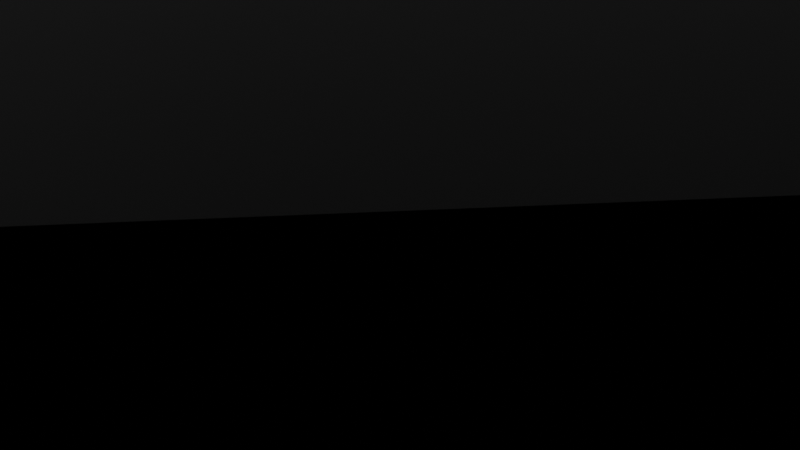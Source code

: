 # Source: course06.blend  (saved by Blender 2.91.10; exported with 4.5.12 LTS)
import bpy
from mathutils import Matrix  # noqa: F401  (used for matrix-valued properties, if any)

bpy.ops.wm.read_factory_settings(use_empty=True)
scene = bpy.context.scene
scene.name = 'Scene'

# ---- collections
col_collection = bpy.data.collections.new('Collection'); scene.collection.children.link(col_collection)

# ---- materials (node trees are filled in below, after node groups)
mat_material_006 = bpy.data.materials.new('Material.006')
mat_material_006.use_transparent_shadow = False
mat_material_005 = bpy.data.materials.new('Material.005')
mat_material_005.use_transparent_shadow = False
mat_material_004 = bpy.data.materials.new('Material.004')
mat_material_004.use_transparent_shadow = False

# ---- material node trees
mat_material_006.use_nodes = True; mat_material_006.node_tree.nodes.clear()
_N = mat_material_006.node_tree.nodes; _L = mat_material_006.node_tree.links
n0 = _N.new('ShaderNodeBsdfPrincipled'); n0.name = 'Principled BSDF'; n0.location = (10, 300)
n0.distribution = 'GGX'
n0.subsurface_method = 'BURLEY'
n0.inputs[0].default_value = (0.02038, 0.02038, 0.02038, 1.0)
n0.inputs[3].default_value = 1.45
n0.inputs[13].default_value = 0.2585
n0.inputs[27].default_value = (0.0, 0.0, 0.0, 1.0)
n0.inputs[28].default_value = 1.0
n1 = _N.new('ShaderNodeOutputMaterial'); n1.name = 'Material Output'; n1.location = (300, 300)
_L.new(n0.outputs[0], n1.inputs[0])
n1.is_active_output = True
mat_material_005.use_nodes = True; mat_material_005.node_tree.nodes.clear()
_N = mat_material_005.node_tree.nodes; _L = mat_material_005.node_tree.links
n0 = _N.new('ShaderNodeBsdfPrincipled'); n0.name = 'Principled BSDF'; n0.location = (10, 300)
n0.distribution = 'GGX'
n0.subsurface_method = 'BURLEY'
n0.inputs[3].default_value = 1.45
n0.inputs[13].default_value = 0.2246
n0.inputs[27].default_value = (0.0, 0.0, 0.0, 1.0)
n0.inputs[28].default_value = 1.0
n1 = _N.new('ShaderNodeOutputMaterial'); n1.name = 'Material Output'; n1.location = (300, 300)
_L.new(n0.outputs[0], n1.inputs[0])
n1.is_active_output = True
mat_material_004.use_nodes = True; mat_material_004.node_tree.nodes.clear()
_N = mat_material_004.node_tree.nodes; _L = mat_material_004.node_tree.links
n0 = _N.new('ShaderNodeBsdfPrincipled'); n0.name = 'Principled BSDF'; n0.location = (10, 300)
n0.distribution = 'GGX'
n0.subsurface_method = 'BURLEY'
n0.inputs[0].default_value = (0.06372, 0.06372, 0.06372, 1.0)
n0.inputs[3].default_value = 1.45
n0.inputs[13].default_value = 0.2198
n0.inputs[27].default_value = (0.0, 0.0, 0.0, 1.0)
n0.inputs[28].default_value = 1.0
n1 = _N.new('ShaderNodeOutputMaterial'); n1.name = 'Material Output'; n1.location = (300, 300)
_L.new(n0.outputs[0], n1.inputs[0])
n1.is_active_output = True

# ---- world
world_world = bpy.data.worlds.new('World'); scene.world = world_world
world_world.use_nodes = True; world_world.node_tree.nodes.clear()
_N = world_world.node_tree.nodes; _L = world_world.node_tree.links
n0 = _N.new('ShaderNodeOutputWorld'); n0.name = 'World Output'; n0.location = (300, 300)
n1 = _N.new('ShaderNodeBackground'); n1.name = 'Background'; n1.location = (10, 300)
n1.inputs[0].default_value = (0.05088, 0.05088, 0.05088, 1.0)
_L.new(n1.outputs[0], n0.inputs[0])
n0.is_active_output = True
world_world.color = (0.05088, 0.05088, 0.05088)
world_world.use_sun_shadow = False
world_world.sun_shadow_jitter_overblur = 0.0

# ---- cameras
cam_camera = bpy.data.cameras.new('Camera')
cam_camera.clip_end = 100.0
cam_camera.ortho_scale = 7.314

# ---- meshes
me_plane_001 = bpy.data.meshes.new('Plane.001')
me_plane_001.from_pydata([(-1.201, -1.0, 0.0), (-0.05941, -1.0, 0.0), (-1.201, 1.0, 0.0), (-0.05941, 1.0, 0.0), (0.0, -1.0, 0.0), (0.0, 1.0, 0.0), (-0.8069, -1.0, 0.0), (-0.8069, 1.0, 0.0), (-0.7521, -1.0, 0.0), (-0.7521, 1.0, 0.0), (-1.201, -1.0, 0.5828), (-1.201, 1.0, 0.5828), (-1.201, -1.0, 0.5828), (-1.201, 1.0, 0.5828), (-1.201, -1.0, 2.117), (-1.201, 1.0, 2.117), (-1.289, -1.0, 2.117), (-1.289, 1.0, 2.117), (-1.289, -1.0, -0.1217), (-1.289, 1.0, -0.1217), (0.0, -1.0, -0.1217), (0.0, 1.0, -0.1217), (-1.201, 0.9394, 0.0), (-1.201, 0.8788, 0.0), (-1.201, 0.8182, 0.0), (-1.201, 0.7576, 0.0), (-1.201, 0.697, 0.0), (-1.201, 0.6364, 0.0), (-1.201, 0.5758, 0.0), (-1.201, 0.5152, 0.0), (-1.201, 0.4545, 0.0), (-1.201, 0.3939, 0.0), (-1.201, 0.3333, 0.0), (-1.201, 0.2727, 0.0), (-1.201, 0.2121, 0.0), (-1.201, 0.1515, 0.0), (-1.201, 0.09091, 0.0), (-1.201, 0.0303, 0.0), (-1.201, -0.0303, 0.0), (-1.201, -0.09091, 0.0), (-1.201, -0.1515, 0.0), (-1.201, -0.2121, 0.0), (-1.201, -0.2727, 0.0), (-1.201, -0.3333, 0.0), (-1.201, -0.3939, 0.0), (-1.201, -0.4545, 0.0), (-1.201, -0.5152, 0.0), (-1.201, -0.5758, 0.0), (-1.201, -0.6364, 0.0), (-1.201, -0.697, 0.0), (-1.201, -0.7576, 0.0), (-1.201, -0.8182, 0.0), (-1.201, -0.8788, 0.0), (-1.201, -0.9394, 0.0), (-0.05941, -0.9394, 0.0), (-0.05941, -0.8788, 0.0), (-0.05941, -0.8182, 0.0), (-0.05941, -0.7576, 0.0), (-0.05941, -0.697, 0.0), (-0.05941, -0.6364, 0.0), (-0.05941, -0.5758, 0.0), (-0.05941, -0.5152, 0.0), (-0.05941, -0.4545, 0.0), (-0.05941, -0.3939, 0.0), (-0.05941, -0.3333, 0.0), (-0.05941, -0.2727, 0.0), (-0.05941, -0.2121, 0.0), (-0.05941, -0.1515, 0.0), (-0.05941, -0.09091, 0.0), (-0.05941, -0.0303, 0.0), (-0.05941, 0.0303, 0.0), (-0.05941, 0.09091, 0.0), (-0.05941, 0.1515, 0.0), (-0.05941, 0.2121, 0.0), (-0.05941, 0.2727, 0.0), (-0.05941, 0.3333, 0.0), (-0.05941, 0.3939, 0.0), (-0.05941, 0.4545, 0.0), (-0.05941, 0.5152, 0.0), (-0.05941, 0.5758, 0.0), (-0.05941, 0.6364, 0.0), (-0.05941, 0.697, 0.0), (-0.05941, 0.7576, 0.0), (-0.05941, 0.8182, 0.0), (-0.05941, 0.8788, 0.0), (-0.05941, 0.9394, 0.0), (0.0, -0.9394, 0.0), (0.0, -0.8788, 0.0), (0.0, -0.8182, 0.0), (0.0, -0.7576, 0.0), (0.0, -0.697, 0.0), (0.0, -0.6364, 0.0), (0.0, -0.5758, 0.0), (0.0, -0.5152, 0.0), (0.0, -0.4545, 0.0), (0.0, -0.3939, 0.0), (0.0, -0.3333, 0.0), (0.0, -0.2727, 0.0), (0.0, -0.2121, 0.0), (0.0, -0.1515, 0.0), (0.0, -0.09091, 0.0), (0.0, -0.0303, 0.0), (0.0, 0.0303, 0.0), (0.0, 0.09091, 0.0), (0.0, 0.1515, 0.0), (0.0, 0.2121, 0.0), (0.0, 0.2727, 0.0), (0.0, 0.3333, 0.0), (0.0, 0.3939, 0.0), (0.0, 0.4545, 0.0), (0.0, 0.5152, 0.0), (0.0, 0.5758, 0.0), (0.0, 0.6364, 0.0), (0.0, 0.697, 0.0), (0.0, 0.7576, 0.0), (0.0, 0.8182, 0.0), (0.0, 0.8788, 0.0), (0.0, 0.9394, 0.0), (-0.8069, -0.9394, 0.0), (-0.8069, -0.8788, 0.0), (-0.8069, -0.8182, 0.0), (-0.8069, -0.7576, 0.0), (-0.8069, -0.697, 0.0), (-0.8069, -0.6364, 0.0), (-0.8069, -0.5758, 0.0), (-0.8069, -0.5152, 0.0), (-0.8069, -0.4545, 0.0), (-0.8069, -0.3939, 0.0), (-0.8069, -0.3333, 0.0), (-0.8069, -0.2727, 0.0), (-0.8069, -0.2121, 0.0), (-0.8069, -0.1515, 0.0), (-0.8069, -0.09091, 0.0), (-0.8069, -0.0303, 0.0), (-0.8069, 0.0303, 0.0), (-0.8069, 0.09091, 0.0), (-0.8069, 0.1515, 0.0), (-0.8069, 0.2121, 0.0), (-0.8069, 0.2727, 0.0), (-0.8069, 0.3333, 0.0), (-0.8069, 0.3939, 0.0), (-0.8069, 0.4545, 0.0), (-0.8069, 0.5152, 0.0), (-0.8069, 0.5758, 0.0), (-0.8069, 0.6364, 0.0), (-0.8069, 0.697, 0.0), (-0.8069, 0.7576, 0.0), (-0.8069, 0.8182, 0.0), (-0.8069, 0.8788, 0.0), (-0.8069, 0.9394, 0.0), (-0.7521, -0.9394, 0.0), (-0.7521, -0.8788, 0.0), (-0.7521, -0.8182, 0.0), (-0.7521, -0.7576, 0.0), (-0.7521, -0.697, 0.0), (-0.7521, -0.6364, 0.0), (-0.7521, -0.5758, 0.0), (-0.7521, -0.5152, 0.0), (-0.7521, -0.4545, 0.0), (-0.7521, -0.3939, 0.0), (-0.7521, -0.3333, 0.0), (-0.7521, -0.2727, 0.0), (-0.7521, -0.2121, 0.0), (-0.7521, -0.1515, 0.0), (-0.7521, -0.09091, 0.0), (-0.7521, -0.0303, 0.0), (-0.7521, 0.0303, 0.0), (-0.7521, 0.09091, 0.0), (-0.7521, 0.1515, 0.0), (-0.7521, 0.2121, 0.0), (-0.7521, 0.2727, 0.0), (-0.7521, 0.3333, 0.0), (-0.7521, 0.3939, 0.0), (-0.7521, 0.4545, 0.0), (-0.7521, 0.5152, 0.0), (-0.7521, 0.5758, 0.0), (-0.7521, 0.6364, 0.0), (-0.7521, 0.697, 0.0), (-0.7521, 0.7576, 0.0), (-0.7521, 0.8182, 0.0), (-0.7521, 0.8788, 0.0), (-0.7521, 0.9394, 0.0), (-1.201, 0.9394, 0.5828), (-1.201, 0.8788, 0.5828), (-1.201, 0.8182, 0.5828), (-1.201, 0.7576, 0.5828), (-1.201, 0.697, 0.5828), (-1.201, 0.6364, 0.5828), (-1.201, 0.5758, 0.5828), (-1.201, 0.5152, 0.5828), (-1.201, 0.4545, 0.5828), (-1.201, 0.3939, 0.5828), (-1.201, 0.3333, 0.5828), (-1.201, 0.2727, 0.5828), (-1.201, 0.2121, 0.5828), (-1.201, 0.1515, 0.5828), (-1.201, 0.09091, 0.5828), (-1.201, 0.0303, 0.5828), (-1.201, -0.0303, 0.5828), (-1.201, -0.09091, 0.5828), (-1.201, -0.1515, 0.5828), (-1.201, -0.2121, 0.5828), (-1.201, -0.2727, 0.5828), (-1.201, -0.3333, 0.5828), (-1.201, -0.3939, 0.5828), (-1.201, -0.4545, 0.5828), (-1.201, -0.5152, 0.5828), (-1.201, -0.5758, 0.5828), (-1.201, -0.6364, 0.5828), (-1.201, -0.697, 0.5828), (-1.201, -0.7576, 0.5828), (-1.201, -0.8182, 0.5828), (-1.201, -0.8788, 0.5828), (-1.201, -0.9394, 0.5828), (-1.201, 0.9394, 0.5828), (-1.201, 0.8788, 0.5828), (-1.201, 0.8182, 0.5828), (-1.201, 0.7576, 0.5828), (-1.201, 0.697, 0.5828), (-1.201, 0.6364, 0.5828), (-1.201, 0.5758, 0.5828), (-1.201, 0.5152, 0.5828), (-1.201, 0.4545, 0.5828), (-1.201, 0.3939, 0.5828), (-1.201, 0.3333, 0.5828), (-1.201, 0.2727, 0.5828), (-1.201, 0.2121, 0.5828), (-1.201, 0.1515, 0.5828), (-1.201, 0.09091, 0.5828), (-1.201, 0.0303, 0.5828), (-1.201, -0.0303, 0.5828), (-1.201, -0.09091, 0.5828), (-1.201, -0.1515, 0.5828), (-1.201, -0.2121, 0.5828), (-1.201, -0.2727, 0.5828), (-1.201, -0.3333, 0.5828), (-1.201, -0.3939, 0.5828), (-1.201, -0.4545, 0.5828), (-1.201, -0.5152, 0.5828), (-1.201, -0.5758, 0.5828), (-1.201, -0.6364, 0.5828), (-1.201, -0.697, 0.5828), (-1.201, -0.7576, 0.5828), (-1.201, -0.8182, 0.5828), (-1.201, -0.8788, 0.5828), (-1.201, -0.9394, 0.5828), (-1.201, 0.9394, 2.117), (-1.201, 0.8788, 2.117), (-1.201, 0.8182, 2.117), (-1.201, 0.7576, 2.117), (-1.201, 0.697, 2.117), (-1.201, 0.6364, 2.117), (-1.201, 0.5758, 2.117), (-1.201, 0.5152, 2.117), (-1.201, 0.4545, 2.117), (-1.201, 0.3939, 2.117), (-1.201, 0.3333, 2.117), (-1.201, 0.2727, 2.117), (-1.201, 0.2121, 2.117), (-1.201, 0.1515, 2.117), (-1.201, 0.09091, 2.117), (-1.201, 0.0303, 2.117), (-1.201, -0.0303, 2.117), (-1.201, -0.09091, 2.117), (-1.201, -0.1515, 2.117), (-1.201, -0.2121, 2.117), (-1.201, -0.2727, 2.117), (-1.201, -0.3333, 2.117), (-1.201, -0.3939, 2.117), (-1.201, -0.4545, 2.117), (-1.201, -0.5152, 2.117), (-1.201, -0.5758, 2.117), (-1.201, -0.6364, 2.117), (-1.201, -0.697, 2.117), (-1.201, -0.7576, 2.117), (-1.201, -0.8182, 2.117), (-1.201, -0.8788, 2.117), (-1.201, -0.9394, 2.117), (-1.289, 0.9394, 2.117), (-1.289, 0.8788, 2.117), (-1.289, 0.8182, 2.117), (-1.289, 0.7576, 2.117), (-1.289, 0.697, 2.117), (-1.289, 0.6364, 2.117), (-1.289, 0.5758, 2.117), (-1.289, 0.5152, 2.117), (-1.289, 0.4545, 2.117), (-1.289, 0.3939, 2.117), (-1.289, 0.3333, 2.117), (-1.289, 0.2727, 2.117), (-1.289, 0.2121, 2.117), (-1.289, 0.1515, 2.117), (-1.289, 0.09091, 2.117), (-1.289, 0.0303, 2.117), (-1.289, -0.0303, 2.117), (-1.289, -0.09091, 2.117), (-1.289, -0.1515, 2.117), (-1.289, -0.2121, 2.117), (-1.289, -0.2727, 2.117), (-1.289, -0.3333, 2.117), (-1.289, -0.3939, 2.117), (-1.289, -0.4545, 2.117), (-1.289, -0.5152, 2.117), (-1.289, -0.5758, 2.117), (-1.289, -0.6364, 2.117), (-1.289, -0.697, 2.117), (-1.289, -0.7576, 2.117), (-1.289, -0.8182, 2.117), (-1.289, -0.8788, 2.117), (-1.289, -0.9394, 2.117), (-1.289, 0.9394, -0.1217), (-1.289, 0.8788, -0.1217), (-1.289, 0.8182, -0.1217), (-1.289, 0.7576, -0.1217), (-1.289, 0.697, -0.1217), (-1.289, 0.6364, -0.1217), (-1.289, 0.5758, -0.1217), (-1.289, 0.5152, -0.1217), (-1.289, 0.4545, -0.1217), (-1.289, 0.3939, -0.1217), (-1.289, 0.3333, -0.1217), (-1.289, 0.2727, -0.1217), (-1.289, 0.2121, -0.1217), (-1.289, 0.1515, -0.1217), (-1.289, 0.09091, -0.1217), (-1.289, 0.0303, -0.1217), (-1.289, -0.0303, -0.1217), (-1.289, -0.09091, -0.1217), (-1.289, -0.1515, -0.1217), (-1.289, -0.2121, -0.1217), (-1.289, -0.2727, -0.1217), (-1.289, -0.3333, -0.1217), (-1.289, -0.3939, -0.1217), (-1.289, -0.4545, -0.1217), (-1.289, -0.5152, -0.1217), (-1.289, -0.5758, -0.1217), (-1.289, -0.6364, -0.1217), (-1.289, -0.697, -0.1217), (-1.289, -0.7576, -0.1217), (-1.289, -0.8182, -0.1217), (-1.289, -0.8788, -0.1217), (-1.289, -0.9394, -0.1217), (0.0, 0.9394, -0.1217), (0.0, 0.8788, -0.1217), (0.0, 0.8182, -0.1217), (0.0, 0.7576, -0.1217), (0.0, 0.697, -0.1217), (0.0, 0.6364, -0.1217), (0.0, 0.5758, -0.1217), (0.0, 0.5152, -0.1217), (0.0, 0.4545, -0.1217), (0.0, 0.3939, -0.1217), (0.0, 0.3333, -0.1217), (0.0, 0.2727, -0.1217), (0.0, 0.2121, -0.1217), (0.0, 0.1515, -0.1217), (0.0, 0.09091, -0.1217), (0.0, 0.0303, -0.1217), (0.0, -0.0303, -0.1217), (0.0, -0.09091, -0.1217), (0.0, -0.1515, -0.1217), (0.0, -0.2121, -0.1217), (0.0, -0.2727, -0.1217), (0.0, -0.3333, -0.1217), (0.0, -0.3939, -0.1217), (0.0, -0.4545, -0.1217), (0.0, -0.5152, -0.1217), (0.0, -0.5758, -0.1217), (0.0, -0.6364, -0.1217), (0.0, -0.697, -0.1217), (0.0, -0.7576, -0.1217), (0.0, -0.8182, -0.1217), (0.0, -0.8788, -0.1217), (0.0, -0.9394, -0.1217)], [], [(181, 85, 3, 9), (85, 117, 5, 3), (22, 149, 7, 2), (149, 181, 9, 7), (22, 2, 11, 182), (214, 13, 15, 246), (246, 15, 17, 278), (278, 17, 19, 310), (310, 19, 21, 342), (18, 341, 373, 20), (341, 340, 372, 373), (340, 339, 371, 372), (339, 338, 370, 371), (338, 337, 369, 370), (337, 336, 368, 369), (336, 335, 367, 368), (335, 334, 366, 367), (334, 333, 365, 366), (333, 332, 364, 365), (332, 331, 363, 364), (331, 330, 362, 363), (330, 329, 361, 362), (329, 328, 360, 361), (328, 327, 359, 360), (327, 326, 358, 359), (326, 325, 357, 358), (325, 324, 356, 357), (324, 323, 355, 356), (323, 322, 354, 355), (322, 321, 353, 354), (321, 320, 352, 353), (320, 319, 351, 352), (319, 318, 350, 351), (318, 317, 349, 350), (317, 316, 348, 349), (316, 315, 347, 348), (315, 314, 346, 347), (314, 313, 345, 346), (313, 312, 344, 345), (312, 311, 343, 344), (311, 310, 342, 343), (16, 309, 341, 18), (309, 308, 340, 341), (308, 307, 339, 340), (307, 306, 338, 339), (306, 305, 337, 338), (305, 304, 336, 337), (304, 303, 335, 336), (303, 302, 334, 335), (302, 301, 333, 334), (301, 300, 332, 333), (300, 299, 331, 332), (299, 298, 330, 331), (298, 297, 329, 330), (297, 296, 328, 329), (296, 295, 327, 328), (295, 294, 326, 327), (294, 293, 325, 326), (293, 292, 324, 325), (292, 291, 323, 324), (291, 290, 322, 323), (290, 289, 321, 322), (289, 288, 320, 321), (288, 287, 319, 320), (287, 286, 318, 319), (286, 285, 317, 318), (285, 284, 316, 317), (284, 283, 315, 316), (283, 282, 314, 315), (282, 281, 313, 314), (281, 280, 312, 313), (280, 279, 311, 312), (279, 278, 310, 311), (14, 277, 309, 16), (277, 276, 308, 309), (276, 275, 307, 308), (275, 274, 306, 307), (274, 273, 305, 306), (273, 272, 304, 305), (272, 271, 303, 304), (271, 270, 302, 303), (270, 269, 301, 302), (269, 268, 300, 301), (268, 267, 299, 300), (267, 266, 298, 299), (266, 265, 297, 298), (265, 264, 296, 297), (264, 263, 295, 296), (263, 262, 294, 295), (262, 261, 293, 294), (261, 260, 292, 293), (260, 259, 291, 292), (259, 258, 290, 291), (258, 257, 289, 290), (257, 256, 288, 289), (256, 255, 287, 288), (255, 254, 286, 287), (254, 253, 285, 286), (253, 252, 284, 285), (252, 251, 283, 284), (251, 250, 282, 283), (250, 249, 281, 282), (249, 248, 280, 281), (248, 247, 279, 280), (247, 246, 278, 279), (12, 245, 277, 14), (245, 244, 276, 277), (244, 243, 275, 276), (243, 242, 274, 275), (242, 241, 273, 274), (241, 240, 272, 273), (240, 239, 271, 272), (239, 238, 270, 271), (238, 237, 269, 270), (237, 236, 268, 269), (236, 235, 267, 268), (235, 234, 266, 267), (234, 233, 265, 266), (233, 232, 264, 265), (232, 231, 263, 264), (231, 230, 262, 263), (230, 229, 261, 262), (229, 228, 260, 261), (228, 227, 259, 260), (227, 226, 258, 259), (226, 225, 257, 258), (225, 224, 256, 257), (224, 223, 255, 256), (223, 222, 254, 255), (222, 221, 253, 254), (221, 220, 252, 253), (220, 219, 251, 252), (219, 218, 250, 251), (218, 217, 249, 250), (217, 216, 248, 249), (216, 215, 247, 248), (215, 214, 246, 247), (0, 53, 213, 10), (53, 52, 212, 213), (52, 51, 211, 212), (51, 50, 210, 211), (50, 49, 209, 210), (49, 48, 208, 209), (48, 47, 207, 208), (47, 46, 206, 207), (46, 45, 205, 206), (45, 44, 204, 205), (44, 43, 203, 204), (43, 42, 202, 203), (42, 41, 201, 202), (41, 40, 200, 201), (40, 39, 199, 200), (39, 38, 198, 199), (38, 37, 197, 198), (37, 36, 196, 197), (36, 35, 195, 196), (35, 34, 194, 195), (34, 33, 193, 194), (33, 32, 192, 193), (32, 31, 191, 192), (31, 30, 190, 191), (30, 29, 189, 190), (29, 28, 188, 189), (28, 27, 187, 188), (27, 26, 186, 187), (26, 25, 185, 186), (25, 24, 184, 185), (24, 23, 183, 184), (23, 22, 182, 183), (6, 8, 150, 118), (118, 150, 151, 119), (119, 151, 152, 120), (120, 152, 153, 121), (121, 153, 154, 122), (122, 154, 155, 123), (123, 155, 156, 124), (124, 156, 157, 125), (125, 157, 158, 126), (126, 158, 159, 127), (127, 159, 160, 128), (128, 160, 161, 129), (129, 161, 162, 130), (130, 162, 163, 131), (131, 163, 164, 132), (132, 164, 165, 133), (133, 165, 166, 134), (134, 166, 167, 135), (135, 167, 168, 136), (136, 168, 169, 137), (137, 169, 170, 138), (138, 170, 171, 139), (139, 171, 172, 140), (140, 172, 173, 141), (141, 173, 174, 142), (142, 174, 175, 143), (143, 175, 176, 144), (144, 176, 177, 145), (145, 177, 178, 146), (146, 178, 179, 147), (147, 179, 180, 148), (148, 180, 181, 149), (0, 6, 118, 53), (53, 118, 119, 52), (52, 119, 120, 51), (51, 120, 121, 50), (50, 121, 122, 49), (49, 122, 123, 48), (48, 123, 124, 47), (47, 124, 125, 46), (46, 125, 126, 45), (45, 126, 127, 44), (44, 127, 128, 43), (43, 128, 129, 42), (42, 129, 130, 41), (41, 130, 131, 40), (40, 131, 132, 39), (39, 132, 133, 38), (38, 133, 134, 37), (37, 134, 135, 36), (36, 135, 136, 35), (35, 136, 137, 34), (34, 137, 138, 33), (33, 138, 139, 32), (32, 139, 140, 31), (31, 140, 141, 30), (30, 141, 142, 29), (29, 142, 143, 28), (28, 143, 144, 27), (27, 144, 145, 26), (26, 145, 146, 25), (25, 146, 147, 24), (24, 147, 148, 23), (23, 148, 149, 22), (1, 4, 86, 54), (54, 86, 87, 55), (55, 87, 88, 56), (56, 88, 89, 57), (57, 89, 90, 58), (58, 90, 91, 59), (59, 91, 92, 60), (60, 92, 93, 61), (61, 93, 94, 62), (62, 94, 95, 63), (63, 95, 96, 64), (64, 96, 97, 65), (65, 97, 98, 66), (66, 98, 99, 67), (67, 99, 100, 68), (68, 100, 101, 69), (69, 101, 102, 70), (70, 102, 103, 71), (71, 103, 104, 72), (72, 104, 105, 73), (73, 105, 106, 74), (74, 106, 107, 75), (75, 107, 108, 76), (76, 108, 109, 77), (77, 109, 110, 78), (78, 110, 111, 79), (79, 111, 112, 80), (80, 112, 113, 81), (81, 113, 114, 82), (82, 114, 115, 83), (83, 115, 116, 84), (84, 116, 117, 85), (8, 1, 54, 150), (150, 54, 55, 151), (151, 55, 56, 152), (152, 56, 57, 153), (153, 57, 58, 154), (154, 58, 59, 155), (155, 59, 60, 156), (156, 60, 61, 157), (157, 61, 62, 158), (158, 62, 63, 159), (159, 63, 64, 160), (160, 64, 65, 161), (161, 65, 66, 162), (162, 66, 67, 163), (163, 67, 68, 164), (164, 68, 69, 165), (165, 69, 70, 166), (166, 70, 71, 167), (167, 71, 72, 168), (168, 72, 73, 169), (169, 73, 74, 170), (170, 74, 75, 171), (171, 75, 76, 172), (172, 76, 77, 173), (173, 77, 78, 174), (174, 78, 79, 175), (175, 79, 80, 176), (176, 80, 81, 177), (177, 81, 82, 178), (178, 82, 83, 179), (179, 83, 84, 180), (180, 84, 85, 181)])
me_plane_001.polygons.foreach_set('material_index', [0, 1, 0, 1, 2, 2, 2, 2, 2, 2, 2, 2, 2, 2, 2, 2, 2, 2, 2, 2, 2, 2, 2, 2, 2, 2, 2, 2, 2, 2, 2, 2, 2, 2, 2, 2, 2, 2, 2, 2, 2, 2, 2, 2, 2, 2, 2, 2, 2, 2, 2, 2, 2, 2, 2, 2, 2, 2, 2, 2, 2, 2, 2, 2, 2, 2, 2, 2, 2, 2, 2, 2, 2, 2, 2, 2, 2, 2, 2, 2, 2, 2, 2, 2, 2, 2, 2, 2, 2, 2, 2, 2, 2, 2, 2, 2, 2, 2, 2, 2, 2, 2, 2, 2, 2, 2, 2, 2, 2, 2, 2, 2, 2, 2, 2, 2, 2, 2, 2, 2, 2, 2, 2, 2, 2, 2, 2, 2, 2, 2, 2, 2, 2, 2, 2, 2, 2, 2, 2, 2, 2, 2, 2, 2, 2, 2, 2, 2, 2, 2, 2, 2, 2, 2, 2, 2, 2, 2, 2, 2, 2, 2, 2, 2, 2, 2, 2, 2, 2, 1, 1, 1, 1, 1, 1, 1, 1, 1, 1, 1, 1, 1, 1, 1, 1, 1, 1, 1, 1, 1, 1, 1, 1, 1, 1, 1, 1, 1, 1, 1, 1, 0, 0, 0, 0, 0, 0, 0, 0, 0, 0, 0, 0, 0, 0, 0, 0, 0, 0, 0, 0, 0, 0, 0, 0, 0, 0, 0, 0, 0, 0, 0, 0, 1, 1, 1, 1, 1, 1, 1, 1, 1, 1, 0, 0, 0, 0, 0, 0, 0, 0, 0, 0, 0, 0, 0, 1, 1, 1, 1, 1, 1, 1, 1, 1, 0, 0, 0, 0, 0, 0, 0, 0, 0, 0, 0, 0, 0, 0, 0, 0, 0, 0, 0, 0, 0, 0, 0, 0, 0, 0, 0, 0, 0, 0, 0, 0])
_uv = me_plane_001.uv_layers.new(name='UVMap')
_uv.uv.foreach_set('vector', [0.1239, 0.9697, 0.4703, 0.9697, 0.4703, 1.0, 0.1239, 1.0, 0.4703, 0.9697, 0.5, 0.9697, 0.5, 1.0, 0.4703, 1.0, 0.0, 0.9697, 0.09653, 0.9697, 0.09653, 1.0, 0.0, 1.0, 0.09653, 0.9697, 0.1239, 0.9697, 0.1239, 1.0, 0.09653, 1.0, 0.0, 0.9697, 0.0, 1.0, 0.0, 1.0, 0.0, 0.9697, 0.0, 0.9697, 0.0, 1.0, 0.0, 1.0, 0.0, 0.9697, 0.0, 0.9697, 0.0, 1.0, 0.0, 1.0, 0.0, 0.9697, 0.0, 0.9697, 0.0, 1.0, 0.0, 1.0, 0.0, 0.9697, 0.0, 0.9697, 0.0, 1.0, 0.0, 1.0, 0.0, 0.9697, 0.0, 0.0, 0.0, 0.0303, 0.0, 0.0303, 0.0, 0.0, 0.0, 0.0303, 0.0, 0.06061, 0.0, 0.06061, 0.0, 0.0303, 0.0, 0.06061, 0.0, 0.09091, 0.0, 0.09091, 0.0, 0.06061, 0.0, 0.09091, 0.0, 0.1212, 0.0, 0.1212, 0.0, 0.09091, 0.0, 0.1212, 0.0, 0.1515, 0.0, 0.1515, 0.0, 0.1212, 0.0, 0.1515, 0.0, 0.1818, 0.0, 0.1818, 0.0, 0.1515, 0.0, 0.1818, 0.0, 0.2121, 0.0, 0.2121, 0.0, 0.1818, 0.0, 0.2121, 0.0, 0.2424, 0.0, 0.2424, 0.0, 0.2121, 0.0, 0.2424, 0.0, 0.2727, 0.0, 0.2727, 0.0, 0.2424, 0.0, 0.2727, 0.0, 0.303, 0.0, 0.303, 0.0, 0.2727, 0.0, 0.303, 0.0, 0.3333, 0.0, 0.3333, 0.0, 0.303, 0.0, 0.3333, 0.0, 0.3636, 0.0, 0.3636, 0.0, 0.3333, 0.0, 0.3636, 0.0, 0.3939, 0.0, 0.3939, 0.0, 0.3636, 0.0, 0.3939, 0.0, 0.4242, 0.0, 0.4242, 0.0, 0.3939, 0.0, 0.4242, 0.0, 0.4545, 0.0, 0.4545, 0.0, 0.4242, 0.0, 0.4545, 0.0, 0.4848, 0.0, 0.4848, 0.0, 0.4545, 0.0, 0.4848, 0.0, 0.5152, 0.0, 0.5152, 0.0, 0.4848, 0.0, 0.5152, 0.0, 0.5455, 0.0, 0.5455, 0.0, 0.5152, 0.0, 0.5455, 0.0, 0.5758, 0.0, 0.5758, 0.0, 0.5455, 0.0, 0.5758, 0.0, 0.6061, 0.0, 0.6061, 0.0, 0.5758, 0.0, 0.6061, 0.0, 0.6364, 0.0, 0.6364, 0.0, 0.6061, 0.0, 0.6364, 0.0, 0.6667, 0.0, 0.6667, 0.0, 0.6364, 0.0, 0.6667, 0.0, 0.697, 0.0, 0.697, 0.0, 0.6667, 0.0, 0.697, 0.0, 0.7273, 0.0, 0.7273, 0.0, 0.697, 0.0, 0.7273, 0.0, 0.7576, 0.0, 0.7576, 0.0, 0.7273, 0.0, 0.7576, 0.0, 0.7879, 0.0, 0.7879, 0.0, 0.7576, 0.0, 0.7879, 0.0, 0.8182, 0.0, 0.8182, 0.0, 0.7879, 0.0, 0.8182, 0.0, 0.8485, 0.0, 0.8485, 0.0, 0.8182, 0.0, 0.8485, 0.0, 0.8788, 0.0, 0.8788, 0.0, 0.8485, 0.0, 0.8788, 0.0, 0.9091, 0.0, 0.9091, 0.0, 0.8788, 0.0, 0.9091, 0.0, 0.9394, 0.0, 0.9394, 0.0, 0.9091, 0.0, 0.9394, 0.0, 0.9697, 0.0, 0.9697, 0.0, 0.9394, 0.0, 0.0, 0.0, 0.0303, 0.0, 0.0303, 0.0, 0.0, 0.0, 0.0303, 0.0, 0.06061, 0.0, 0.06061, 0.0, 0.0303, 0.0, 0.06061, 0.0, 0.09091, 0.0, 0.09091, 0.0, 0.06061, 0.0, 0.09091, 0.0, 0.1212, 0.0, 0.1212, 0.0, 0.09091, 0.0, 0.1212, 0.0, 0.1515, 0.0, 0.1515, 0.0, 0.1212, 0.0, 0.1515, 0.0, 0.1818, 0.0, 0.1818, 0.0, 0.1515, 0.0, 0.1818, 0.0, 0.2121, 0.0, 0.2121, 0.0, 0.1818, 0.0, 0.2121, 0.0, 0.2424, 0.0, 0.2424, 0.0, 0.2121, 0.0, 0.2424, 0.0, 0.2727, 0.0, 0.2727, 0.0, 0.2424, 0.0, 0.2727, 0.0, 0.303, 0.0, 0.303, 0.0, 0.2727, 0.0, 0.303, 0.0, 0.3333, 0.0, 0.3333, 0.0, 0.303, 0.0, 0.3333, 0.0, 0.3636, 0.0, 0.3636, 0.0, 0.3333, 0.0, 0.3636, 0.0, 0.3939, 0.0, 0.3939, 0.0, 0.3636, 0.0, 0.3939, 0.0, 0.4242, 0.0, 0.4242, 0.0, 0.3939, 0.0, 0.4242, 0.0, 0.4545, 0.0, 0.4545, 0.0, 0.4242, 0.0, 0.4545, 0.0, 0.4848, 0.0, 0.4848, 0.0, 0.4545, 0.0, 0.4848, 0.0, 0.5152, 0.0, 0.5152, 0.0, 0.4848, 0.0, 0.5152, 0.0, 0.5455, 0.0, 0.5455, 0.0, 0.5152, 0.0, 0.5455, 0.0, 0.5758, 0.0, 0.5758, 0.0, 0.5455, 0.0, 0.5758, 0.0, 0.6061, 0.0, 0.6061, 0.0, 0.5758, 0.0, 0.6061, 0.0, 0.6364, 0.0, 0.6364, 0.0, 0.6061, 0.0, 0.6364, 0.0, 0.6667, 0.0, 0.6667, 0.0, 0.6364, 0.0, 0.6667, 0.0, 0.697, 0.0, 0.697, 0.0, 0.6667, 0.0, 0.697, 0.0, 0.7273, 0.0, 0.7273, 0.0, 0.697, 0.0, 0.7273, 0.0, 0.7576, 0.0, 0.7576, 0.0, 0.7273, 0.0, 0.7576, 0.0, 0.7879, 0.0, 0.7879, 0.0, 0.7576, 0.0, 0.7879, 0.0, 0.8182, 0.0, 0.8182, 0.0, 0.7879, 0.0, 0.8182, 0.0, 0.8485, 0.0, 0.8485, 0.0, 0.8182, 0.0, 0.8485, 0.0, 0.8788, 0.0, 0.8788, 0.0, 0.8485, 0.0, 0.8788, 0.0, 0.9091, 0.0, 0.9091, 0.0, 0.8788, 0.0, 0.9091, 0.0, 0.9394, 0.0, 0.9394, 0.0, 0.9091, 0.0, 0.9394, 0.0, 0.9697, 0.0, 0.9697, 0.0, 0.9394, 0.0, 0.0, 0.0, 0.0303, 0.0, 0.0303, 0.0, 0.0, 0.0, 0.0303, 0.0, 0.06061, 0.0, 0.06061, 0.0, 0.0303, 0.0, 0.06061, 0.0, 0.09091, 0.0, 0.09091, 0.0, 0.06061, 0.0, 0.09091, 0.0, 0.1212, 0.0, 0.1212, 0.0, 0.09091, 0.0, 0.1212, 0.0, 0.1515, 0.0, 0.1515, 0.0, 0.1212, 0.0, 0.1515, 0.0, 0.1818, 0.0, 0.1818, 0.0, 0.1515, 0.0, 0.1818, 0.0, 0.2121, 0.0, 0.2121, 0.0, 0.1818, 0.0, 0.2121, 0.0, 0.2424, 0.0, 0.2424, 0.0, 0.2121, 0.0, 0.2424, 0.0, 0.2727, 0.0, 0.2727, 0.0, 0.2424, 0.0, 0.2727, 0.0, 0.303, 0.0, 0.303, 0.0, 0.2727, 0.0, 0.303, 0.0, 0.3333, 0.0, 0.3333, 0.0, 0.303, 0.0, 0.3333, 0.0, 0.3636, 0.0, 0.3636, 0.0, 0.3333, 0.0, 0.3636, 0.0, 0.3939, 0.0, 0.3939, 0.0, 0.3636, 0.0, 0.3939, 0.0, 0.4242, 0.0, 0.4242, 0.0, 0.3939, 0.0, 0.4242, 0.0, 0.4545, 0.0, 0.4545, 0.0, 0.4242, 0.0, 0.4545, 0.0, 0.4848, 0.0, 0.4848, 0.0, 0.4545, 0.0, 0.4848, 0.0, 0.5152, 0.0, 0.5152, 0.0, 0.4848, 0.0, 0.5152, 0.0, 0.5455, 0.0, 0.5455, 0.0, 0.5152, 0.0, 0.5455, 0.0, 0.5758, 0.0, 0.5758, 0.0, 0.5455, 0.0, 0.5758, 0.0, 0.6061, 0.0, 0.6061, 0.0, 0.5758, 0.0, 0.6061, 0.0, 0.6364, 0.0, 0.6364, 0.0, 0.6061, 0.0, 0.6364, 0.0, 0.6667, 0.0, 0.6667, 0.0, 0.6364, 0.0, 0.6667, 0.0, 0.697, 0.0, 0.697, 0.0, 0.6667, 0.0, 0.697, 0.0, 0.7273, 0.0, 0.7273, 0.0, 0.697, 0.0, 0.7273, 0.0, 0.7576, 0.0, 0.7576, 0.0, 0.7273, 0.0, 0.7576, 0.0, 0.7879, 0.0, 0.7879, 0.0, 0.7576, 0.0, 0.7879, 0.0, 0.8182, 0.0, 0.8182, 0.0, 0.7879, 0.0, 0.8182, 0.0, 0.8485, 0.0, 0.8485, 0.0, 0.8182, 0.0, 0.8485, 0.0, 0.8788, 0.0, 0.8788, 0.0, 0.8485, 0.0, 0.8788, 0.0, 0.9091, 0.0, 0.9091, 0.0, 0.8788, 0.0, 0.9091, 0.0, 0.9394, 0.0, 0.9394, 0.0, 0.9091, 0.0, 0.9394, 0.0, 0.9697, 0.0, 0.9697, 0.0, 0.9394, 0.0, 0.0, 0.0, 0.0303, 0.0, 0.0303, 0.0, 0.0, 0.0, 0.0303, 0.0, 0.06061, 0.0, 0.06061, 0.0, 0.0303, 0.0, 0.06061, 0.0, 0.09091, 0.0, 0.09091, 0.0, 0.06061, 0.0, 0.09091, 0.0, 0.1212, 0.0, 0.1212, 0.0, 0.09091, 0.0, 0.1212, 0.0, 0.1515, 0.0, 0.1515, 0.0, 0.1212, 0.0, 0.1515, 0.0, 0.1818, 0.0, 0.1818, 0.0, 0.1515, 0.0, 0.1818, 0.0, 0.2121, 0.0, 0.2121, 0.0, 0.1818, 0.0, 0.2121, 0.0, 0.2424, 0.0, 0.2424, 0.0, 0.2121, 0.0, 0.2424, 0.0, 0.2727, 0.0, 0.2727, 0.0, 0.2424, 0.0, 0.2727, 0.0, 0.303, 0.0, 0.303, 0.0, 0.2727, 0.0, 0.303, 0.0, 0.3333, 0.0, 0.3333, 0.0, 0.303, 0.0, 0.3333, 0.0, 0.3636, 0.0, 0.3636, 0.0, 0.3333, 0.0, 0.3636, 0.0, 0.3939, 0.0, 0.3939, 0.0, 0.3636, 0.0, 0.3939, 0.0, 0.4242, 0.0, 0.4242, 0.0, 0.3939, 0.0, 0.4242, 0.0, 0.4545, 0.0, 0.4545, 0.0, 0.4242, 0.0, 0.4545, 0.0, 0.4848, 0.0, 0.4848, 0.0, 0.4545, 0.0, 0.4848, 0.0, 0.5152, 0.0, 0.5152, 0.0, 0.4848, 0.0, 0.5152, 0.0, 0.5455, 0.0, 0.5455, 0.0, 0.5152, 0.0, 0.5455, 0.0, 0.5758, 0.0, 0.5758, 0.0, 0.5455, 0.0, 0.5758, 0.0, 0.6061, 0.0, 0.6061, 0.0, 0.5758, 0.0, 0.6061, 0.0, 0.6364, 0.0, 0.6364, 0.0, 0.6061, 0.0, 0.6364, 0.0, 0.6667, 0.0, 0.6667, 0.0, 0.6364, 0.0, 0.6667, 0.0, 0.697, 0.0, 0.697, 0.0, 0.6667, 0.0, 0.697, 0.0, 0.7273, 0.0, 0.7273, 0.0, 0.697, 0.0, 0.7273, 0.0, 0.7576, 0.0, 0.7576, 0.0, 0.7273, 0.0, 0.7576, 0.0, 0.7879, 0.0, 0.7879, 0.0, 0.7576, 0.0, 0.7879, 0.0, 0.8182, 0.0, 0.8182, 0.0, 0.7879, 0.0, 0.8182, 0.0, 0.8485, 0.0, 0.8485, 0.0, 0.8182, 0.0, 0.8485, 0.0, 0.8788, 0.0, 0.8788, 0.0, 0.8485, 0.0, 0.8788, 0.0, 0.9091, 0.0, 0.9091, 0.0, 0.8788, 0.0, 0.9091, 0.0, 0.9394, 0.0, 0.9394, 0.0, 0.9091, 0.0, 0.9394, 0.0, 0.9697, 0.0, 0.9697, 0.0, 0.9394, 0.0, 0.0, 0.0, 0.0303, 0.0, 0.0303, 0.0, 0.0, 0.0, 0.0303, 0.0, 0.06061, 0.0, 0.06061, 0.0, 0.0303, 0.0, 0.06061, 0.0, 0.09091, 0.0, 0.09091, 0.0, 0.06061, 0.0, 0.09091, 0.0, 0.1212, 0.0, 0.1212, 0.0, 0.09091, 0.0, 0.1212, 0.0, 0.1515, 0.0, 0.1515, 0.0, 0.1212, 0.0, 0.1515, 0.0, 0.1818, 0.0, 0.1818, 0.0, 0.1515, 0.0, 0.1818, 0.0, 0.2121, 0.0, 0.2121, 0.0, 0.1818, 0.0, 0.2121, 0.0, 0.2424, 0.0, 0.2424, 0.0, 0.2121, 0.0, 0.2424, 0.0, 0.2727, 0.0, 0.2727, 0.0, 0.2424, 0.0, 0.2727, 0.0, 0.303, 0.0, 0.303, 0.0, 0.2727, 0.0, 0.303, 0.0, 0.3333, 0.0, 0.3333, 0.0, 0.303, 0.0, 0.3333, 0.0, 0.3636, 0.0, 0.3636, 0.0, 0.3333, 0.0, 0.3636, 0.0, 0.3939, 0.0, 0.3939, 0.0, 0.3636, 0.0, 0.3939, 0.0, 0.4242, 0.0, 0.4242, 0.0, 0.3939, 0.0, 0.4242, 0.0, 0.4545, 0.0, 0.4545, 0.0, 0.4242, 0.0, 0.4545, 0.0, 0.4848, 0.0, 0.4848, 0.0, 0.4545, 0.0, 0.4848, 0.0, 0.5152, 0.0, 0.5152, 0.0, 0.4848, 0.0, 0.5152, 0.0, 0.5455, 0.0, 0.5455, 0.0, 0.5152, 0.0, 0.5455, 0.0, 0.5758, 0.0, 0.5758, 0.0, 0.5455, 0.0, 0.5758, 0.0, 0.6061, 0.0, 0.6061, 0.0, 0.5758, 0.0, 0.6061, 0.0, 0.6364, 0.0, 0.6364, 0.0, 0.6061, 0.0, 0.6364, 0.0, 0.6667, 0.0, 0.6667, 0.0, 0.6364, 0.0, 0.6667, 0.0, 0.697, 0.0, 0.697, 0.0, 0.6667, 0.0, 0.697, 0.0, 0.7273, 0.0, 0.7273, 0.0, 0.697, 0.0, 0.7273, 0.0, 0.7576, 0.0, 0.7576, 0.0, 0.7273, 0.0, 0.7576, 0.0, 0.7879, 0.0, 0.7879, 0.0, 0.7576, 0.0, 0.7879, 0.0, 0.8182, 0.0, 0.8182, 0.0, 0.7879, 0.0, 0.8182, 0.0, 0.8485, 0.0, 0.8485, 0.0, 0.8182, 0.0, 0.8485, 0.0, 0.8788, 0.0, 0.8788, 0.0, 0.8485, 0.0, 0.8788, 0.0, 0.9091, 0.0, 0.9091, 0.0, 0.8788, 0.0, 0.9091, 0.0, 0.9394, 0.0, 0.9394, 0.0, 0.9091, 0.0, 0.9394, 0.0, 0.9697, 0.0, 0.9697, 0.0, 0.9394, 0.09653, 0.0, 0.1239, 0.0, 0.1239, 0.0303, 0.09653, 0.0303, 0.09653, 0.0303, 0.1239, 0.0303, 0.1239, 0.06061, 0.09653, 0.06061, 0.09653, 0.06061, 0.1239, 0.06061, 0.1239, 0.09091, 0.09653, 0.09091, 0.09653, 0.09091, 0.1239, 0.09091, 0.1239, 0.1212, 0.09653, 0.1212, 0.09653, 0.1212, 0.1239, 0.1212, 0.1239, 0.1515, 0.09653, 0.1515, 0.09653, 0.1515, 0.1239, 0.1515, 0.1239, 0.1818, 0.09653, 0.1818, 0.09653, 0.1818, 0.1239, 0.1818, 0.1239, 0.2121, 0.09653, 0.2121, 0.09653, 0.2121, 0.1239, 0.2121, 0.1239, 0.2424, 0.09653, 0.2424, 0.09653, 0.2424, 0.1239, 0.2424, 0.1239, 0.2727, 0.09653, 0.2727, 0.09653, 0.2727, 0.1239, 0.2727, 0.1239, 0.303, 0.09653, 0.303, 0.09653, 0.303, 0.1239, 0.303, 0.1239, 0.3333, 0.09653, 0.3333, 0.09653, 0.3333, 0.1239, 0.3333, 0.1239, 0.3636, 0.09653, 0.3636, 0.09653, 0.3636, 0.1239, 0.3636, 0.1239, 0.3939, 0.09653, 0.3939, 0.09653, 0.3939, 0.1239, 0.3939, 0.1239, 0.4242, 0.09653, 0.4242, 0.09653, 0.4242, 0.1239, 0.4242, 0.1239, 0.4545, 0.09653, 0.4545, 0.09653, 0.4545, 0.1239, 0.4545, 0.1239, 0.4848, 0.09653, 0.4848, 0.09653, 0.4848, 0.1239, 0.4848, 0.1239, 0.5152, 0.09653, 0.5152, 0.09653, 0.5152, 0.1239, 0.5152, 0.1239, 0.5455, 0.09653, 0.5455, 0.09653, 0.5455, 0.1239, 0.5455, 0.1239, 0.5758, 0.09653, 0.5758, 0.09653, 0.5758, 0.1239, 0.5758, 0.1239, 0.6061, 0.09653, 0.6061, 0.09653, 0.6061, 0.1239, 0.6061, 0.1239, 0.6364, 0.09653, 0.6364, 0.09653, 0.6364, 0.1239, 0.6364, 0.1239, 0.6667, 0.09653, 0.6667, 0.09653, 0.6667, 0.1239, 0.6667, 0.1239, 0.697, 0.09653, 0.697, 0.09653, 0.697, 0.1239, 0.697, 0.1239, 0.7273, 0.09653, 0.7273, 0.09653, 0.7273, 0.1239, 0.7273, 0.1239, 0.7576, 0.09653, 0.7576, 0.09653, 0.7576, 0.1239, 0.7576, 0.1239, 0.7879, 0.09653, 0.7879, 0.09653, 0.7879, 0.1239, 0.7879, 0.1239, 0.8182, 0.09653, 0.8182, 0.09653, 0.8182, 0.1239, 0.8182, 0.1239, 0.8485, 0.09653, 0.8485, 0.09653, 0.8485, 0.1239, 0.8485, 0.1239, 0.8788, 0.09653, 0.8788, 0.09653, 0.8788, 0.1239, 0.8788, 0.1239, 0.9091, 0.09653, 0.9091, 0.09653, 0.9091, 0.1239, 0.9091, 0.1239, 0.9394, 0.09653, 0.9394, 0.09653, 0.9394, 0.1239, 0.9394, 0.1239, 0.9697, 0.09653, 0.9697, 0.0, 0.0, 0.09653, 0.0, 0.09653, 0.0303, 0.0, 0.0303, 0.0, 0.0303, 0.09653, 0.0303, 0.09653, 0.06061, 0.0, 0.06061, 0.0, 0.06061, 0.09653, 0.06061, 0.09653, 0.09091, 0.0, 0.09091, 0.0, 0.09091, 0.09653, 0.09091, 0.09653, 0.1212, 0.0, 0.1212, 0.0, 0.1212, 0.09653, 0.1212, 0.09653, 0.1515, 0.0, 0.1515, 0.0, 0.1515, 0.09653, 0.1515, 0.09653, 0.1818, 0.0, 0.1818, 0.0, 0.1818, 0.09653, 0.1818, 0.09653, 0.2121, 0.0, 0.2121, 0.0, 0.2121, 0.09653, 0.2121, 0.09653, 0.2424, 0.0, 0.2424, 0.0, 0.2424, 0.09653, 0.2424, 0.09653, 0.2727, 0.0, 0.2727, 0.0, 0.2727, 0.09653, 0.2727, 0.09653, 0.303, 0.0, 0.303, 0.0, 0.303, 0.09653, 0.303, 0.09653, 0.3333, 0.0, 0.3333, 0.0, 0.3333, 0.09653, 0.3333, 0.09653, 0.3636, 0.0, 0.3636, 0.0, 0.3636, 0.09653, 0.3636, 0.09653, 0.3939, 0.0, 0.3939, 0.0, 0.3939, 0.09653, 0.3939, 0.09653, 0.4242, 0.0, 0.4242, 0.0, 0.4242, 0.09653, 0.4242, 0.09653, 0.4545, 0.0, 0.4545, 0.0, 0.4545, 0.09653, 0.4545, 0.09653, 0.4848, 0.0, 0.4848, 0.0, 0.4848, 0.09653, 0.4848, 0.09653, 0.5152, 0.0, 0.5152, 0.0, 0.5152, 0.09653, 0.5152, 0.09653, 0.5455, 0.0, 0.5455, 0.0, 0.5455, 0.09653, 0.5455, 0.09653, 0.5758, 0.0, 0.5758, 0.0, 0.5758, 0.09653, 0.5758, 0.09653, 0.6061, 0.0, 0.6061, 0.0, 0.6061, 0.09653, 0.6061, 0.09653, 0.6364, 0.0, 0.6364, 0.0, 0.6364, 0.09653, 0.6364, 0.09653, 0.6667, 0.0, 0.6667, 0.0, 0.6667, 0.09653, 0.6667, 0.09653, 0.697, 0.0, 0.697, 0.0, 0.697, 0.09653, 0.697, 0.09653, 0.7273, 0.0, 0.7273, 0.0, 0.7273, 0.09653, 0.7273, 0.09653, 0.7576, 0.0, 0.7576, 0.0, 0.7576, 0.09653, 0.7576, 0.09653, 0.7879, 0.0, 0.7879, 0.0, 0.7879, 0.09653, 0.7879, 0.09653, 0.8182, 0.0, 0.8182, 0.0, 0.8182, 0.09653, 0.8182, 0.09653, 0.8485, 0.0, 0.8485, 0.0, 0.8485, 0.09653, 0.8485, 0.09653, 0.8788, 0.0, 0.8788, 0.0, 0.8788, 0.09653, 0.8788, 0.09653, 0.9091, 0.0, 0.9091, 0.0, 0.9091, 0.09653, 0.9091, 0.09653, 0.9394, 0.0, 0.9394, 0.0, 0.9394, 0.09653, 0.9394, 0.09653, 0.9697, 0.0, 0.9697, 0.4703, 0.0, 0.5, 0.0, 0.5, 0.0303, 0.4703, 0.0303, 0.4703, 0.0303, 0.5, 0.0303, 0.5, 0.06061, 0.4703, 0.06061, 0.4703, 0.06061, 0.5, 0.06061, 0.5, 0.09091, 0.4703, 0.09091, 0.4703, 0.09091, 0.5, 0.09091, 0.5, 0.1212, 0.4703, 0.1212, 0.4703, 0.1212, 0.5, 0.1212, 0.5, 0.1515, 0.4703, 0.1515, 0.4703, 0.1515, 0.5, 0.1515, 0.5, 0.1818, 0.4703, 0.1818, 0.4703, 0.1818, 0.5, 0.1818, 0.5, 0.2121, 0.4703, 0.2121, 0.4703, 0.2121, 0.5, 0.2121, 0.5, 0.2424, 0.4703, 0.2424, 0.4703, 0.2424, 0.5, 0.2424, 0.5, 0.2727, 0.4703, 0.2727, 0.4703, 0.2727, 0.5, 0.2727, 0.5, 0.303, 0.4703, 0.303, 0.4703, 0.303, 0.5, 0.303, 0.5, 0.3333, 0.4703, 0.3333, 0.4703, 0.3333, 0.5, 0.3333, 0.5, 0.3636, 0.4703, 0.3636, 0.4703, 0.3636, 0.5, 0.3636, 0.5, 0.3939, 0.4703, 0.3939, 0.4703, 0.3939, 0.5, 0.3939, 0.5, 0.4242, 0.4703, 0.4242, 0.4703, 0.4242, 0.5, 0.4242, 0.5, 0.4545, 0.4703, 0.4545, 0.4703, 0.4545, 0.5, 0.4545, 0.5, 0.4848, 0.4703, 0.4848, 0.4703, 0.4848, 0.5, 0.4848, 0.5, 0.5152, 0.4703, 0.5152, 0.4703, 0.5152, 0.5, 0.5152, 0.5, 0.5455, 0.4703, 0.5455, 0.4703, 0.5455, 0.5, 0.5455, 0.5, 0.5758, 0.4703, 0.5758, 0.4703, 0.5758, 0.5, 0.5758, 0.5, 0.6061, 0.4703, 0.6061, 0.4703, 0.6061, 0.5, 0.6061, 0.5, 0.6364, 0.4703, 0.6364, 0.4703, 0.6364, 0.5, 0.6364, 0.5, 0.6667, 0.4703, 0.6667, 0.4703, 0.6667, 0.5, 0.6667, 0.5, 0.697, 0.4703, 0.697, 0.4703, 0.697, 0.5, 0.697, 0.5, 0.7273, 0.4703, 0.7273, 0.4703, 0.7273, 0.5, 0.7273, 0.5, 0.7576, 0.4703, 0.7576, 0.4703, 0.7576, 0.5, 0.7576, 0.5, 0.7879, 0.4703, 0.7879, 0.4703, 0.7879, 0.5, 0.7879, 0.5, 0.8182, 0.4703, 0.8182, 0.4703, 0.8182, 0.5, 0.8182, 0.5, 0.8485, 0.4703, 0.8485, 0.4703, 0.8485, 0.5, 0.8485, 0.5, 0.8788, 0.4703, 0.8788, 0.4703, 0.8788, 0.5, 0.8788, 0.5, 0.9091, 0.4703, 0.9091, 0.4703, 0.9091, 0.5, 0.9091, 0.5, 0.9394, 0.4703, 0.9394, 0.4703, 0.9394, 0.5, 0.9394, 0.5, 0.9697, 0.4703, 0.9697, 0.1239, 0.0, 0.4703, 0.0, 0.4703, 0.0303, 0.1239, 0.0303, 0.1239, 0.0303, 0.4703, 0.0303, 0.4703, 0.06061, 0.1239, 0.06061, 0.1239, 0.06061, 0.4703, 0.06061, 0.4703, 0.09091, 0.1239, 0.09091, 0.1239, 0.09091, 0.4703, 0.09091, 0.4703, 0.1212, 0.1239, 0.1212, 0.1239, 0.1212, 0.4703, 0.1212, 0.4703, 0.1515, 0.1239, 0.1515, 0.1239, 0.1515, 0.4703, 0.1515, 0.4703, 0.1818, 0.1239, 0.1818, 0.1239, 0.1818, 0.4703, 0.1818, 0.4703, 0.2121, 0.1239, 0.2121, 0.1239, 0.2121, 0.4703, 0.2121, 0.4703, 0.2424, 0.1239, 0.2424, 0.1239, 0.2424, 0.4703, 0.2424, 0.4703, 0.2727, 0.1239, 0.2727, 0.1239, 0.2727, 0.4703, 0.2727, 0.4703, 0.303, 0.1239, 0.303, 0.1239, 0.303, 0.4703, 0.303, 0.4703, 0.3333, 0.1239, 0.3333, 0.1239, 0.3333, 0.4703, 0.3333, 0.4703, 0.3636, 0.1239, 0.3636, 0.1239, 0.3636, 0.4703, 0.3636, 0.4703, 0.3939, 0.1239, 0.3939, 0.1239, 0.3939, 0.4703, 0.3939, 0.4703, 0.4242, 0.1239, 0.4242, 0.1239, 0.4242, 0.4703, 0.4242, 0.4703, 0.4545, 0.1239, 0.4545, 0.1239, 0.4545, 0.4703, 0.4545, 0.4703, 0.4848, 0.1239, 0.4848, 0.1239, 0.4848, 0.4703, 0.4848, 0.4703, 0.5152, 0.1239, 0.5152, 0.1239, 0.5152, 0.4703, 0.5152, 0.4703, 0.5455, 0.1239, 0.5455, 0.1239, 0.5455, 0.4703, 0.5455, 0.4703, 0.5758, 0.1239, 0.5758, 0.1239, 0.5758, 0.4703, 0.5758, 0.4703, 0.6061, 0.1239, 0.6061, 0.1239, 0.6061, 0.4703, 0.6061, 0.4703, 0.6364, 0.1239, 0.6364, 0.1239, 0.6364, 0.4703, 0.6364, 0.4703, 0.6667, 0.1239, 0.6667, 0.1239, 0.6667, 0.4703, 0.6667, 0.4703, 0.697, 0.1239, 0.697, 0.1239, 0.697, 0.4703, 0.697, 0.4703, 0.7273, 0.1239, 0.7273, 0.1239, 0.7273, 0.4703, 0.7273, 0.4703, 0.7576, 0.1239, 0.7576, 0.1239, 0.7576, 0.4703, 0.7576, 0.4703, 0.7879, 0.1239, 0.7879, 0.1239, 0.7879, 0.4703, 0.7879, 0.4703, 0.8182, 0.1239, 0.8182, 0.1239, 0.8182, 0.4703, 0.8182, 0.4703, 0.8485, 0.1239, 0.8485, 0.1239, 0.8485, 0.4703, 0.8485, 0.4703, 0.8788, 0.1239, 0.8788, 0.1239, 0.8788, 0.4703, 0.8788, 0.4703, 0.9091, 0.1239, 0.9091, 0.1239, 0.9091, 0.4703, 0.9091, 0.4703, 0.9394, 0.1239, 0.9394, 0.1239, 0.9394, 0.4703, 0.9394, 0.4703, 0.9697, 0.1239, 0.9697])
me_plane_001.materials.append(mat_material_006)
me_plane_001.materials.append(mat_material_005)
me_plane_001.materials.append(mat_material_004)
me_plane_001.use_remesh_fix_poles = True
me_plane_001.use_remesh_preserve_attributes = False
me_plane_001.use_mirror_vertex_groups = False
me_plane_001.update()

# ---- curves / text
cu_nurbspath_002 = bpy.data.curves.new('NurbsPath.002', 'CURVE')
cu_nurbspath_002.dimensions = '3D'
_sp = cu_nurbspath_002.splines.new('NURBS'); _sp.points.add(193)
_sp.points.foreach_set('co', [-1.0, 0.0, 3.92, 1.0, 18.32, 0.6526, 5.712, 1.0, 29.0, 10.0, 7.106, 1.0, 42.72, 21.07, 8.897, 1.0, 52.72, 26.45, 10.69, 1.0, 61.44, 27.81, 12.88, 1.0, 67.5, 28.11, 14.67, 1.0, 73.94, 24.85, 15.87, 1.0, 80.23, 18.87, 17.46, 1.0, 94.94, 3.937, 19.65, 1.0, 98.8, -4.627, 20.64, 1.0, 97.44, -13.49, 21.64, 1.0, 93.27, -18.04, 22.24, 1.0, 83.19, -19.79, 22.24, 1.0, 77.13, -18.04, 22.24, 1.0, 67.2, -16.07, 22.73, 1.0, 57.27, -14.56, 23.31, 1.0, 51.21, -15.69, 23.48, 1.0, 42.72, -18.65, 24.11, 1.0, 36.12, -22.67, 25.09, 1.0, 25.97, -28.88, 26.18, 1.0, 22.18, -30.85, 26.7, 1.0, 16.8, -32.59, 26.7, 1.0, 5.96, -34.19, 27.1, 1.0, -6.47, -34.79, 27.91, 1.0, -14.28, -36.38, 28.37, 1.0, -18.37, -39.42, 28.66, 1.0, -21.55, -45.25, 29.06, 1.0, -21.7, -51.16, 29.23, 1.0, -20.26, -56.54, 29.52, 1.0, -16.78, -60.03, 29.75, 1.0, -11.24, -61.7, 30.1, 1.0, -5.863, -60.79, 30.39, 1.0, -1.771, -58.14, 30.73, 1.0, 3.307, -55.33, 31.08, 1.0, 11.11, -50.63, 31.54, 1.0, 18.16, -47.15, 31.88, 1.0, 27.94, -44.57, 32.46, 1.0, 32.87, -44.64, 32.86, 1.0, 39.16, -45.48, 33.21, 1.0, 46.66, -48.56, 33.21, 1.0, 55.6, -51.66, 33.91, 1.0, 62.04, -54.39, 34.31, 1.0, 69.17, -58.26, 34.71, 1.0, 72.43, -64.47, 34.91, 1.0, 72.58, -69.55, 35.21, 1.0, 70.23, -76.29, 35.61, 1.0, 65.91, -79.78, 36.11, 1.0, 58.48, -81.52, 36.71, 1.0, 48.1, -80.69, 38.71, 1.0, 41.73, -80.31, 39.71, 1.0, 33.55, -80.39, 40.71, 1.0, 24.0, -80.84, 42.41, 1.0, 6.945, -81.14, 46.41, 1.0, -30.57, -84.93, 52.41, 1.0, -36.33, -87.44, 52.91, 1.0, -40.42, -92.51, 53.31, 1.0, -41.33, -99.11, 53.71, 1.0, -39.44, -105.8, 54.11, 1.0, -33.6, -110.1, 54.51, 1.0, -26.18, -111.2, 54.91, 1.0, -16.17, -108.1, 55.61, 1.0, 2.852, -101.2, 59.61, 1.0, 11.19, -98.58, 60.01, 1.0, 17.56, -97.89, 60.41, 1.0, 23.85, -100.5, 60.81, 1.0, 27.41, -105.2, 61.21, 1.0, 28.01, -110.0, 61.61, 1.0, 26.73, -114.6, 62.01, 1.0, 23.47, -119.3, 62.41, 1.0, 16.27, -123.5, 63.11, 1.0, 7.021, -124.4, 64.11, 1.0, -3.741, -125.8, 66.11, 1.0, -11.24, -127.3, 67.11, 1.0, -21.48, -130.0, 69.11, 1.0, -29.89, -132.5, 71.11, 1.0, -40.5, -136.2, 73.11, 1.0, -52.25, -141.7, 75.41, 1.0, -61.11, -147.2, 76.41, 1.0, -65.36, -158.8, 77.71, 1.0, -60.43, -166.3, 78.71, 1.0, -53.91, -169.4, 79.91, 1.0, -44.52, -167.1, 80.91, 1.0, -39.89, -163.0, 81.91, 1.0, -33.75, -157.4, 83.91, 1.0, -27.16, -150.5, 86.91, 1.0, -21.17, -146.5, 87.91, 1.0, -14.88, -146.2, 88.91, 1.0, -9.274, -148.9, 89.91, 1.0, -6.318, -153.7, 90.91, 1.0, -5.863, -158.0, 91.91, 1.0, -7.076, -163.0, 92.91, 1.0, -10.26, -166.9, 93.91, 1.0, -16.02, -170.3, 94.91, 1.0, -22.99, -173.9, 95.91, 1.0, -31.48, -176.9, 97.91, 1.0, -47.17, -184.2, 100.9, 1.0, -60.13, -193.6, 103.3, 1.0, -69.3, -201.1, 104.3, 1.0, -78.17, -206.7, 106.3, 1.0, -86.12, -216.3, 108.3, 1.0, -87.56, -223.3, 109.3, 1.0, -84.46, -230.2, 111.3, 1.0, -75.21, -233.7, 112.3, 1.0, -63.69, -228.0, 113.3, 1.0, -56.19, -216.0, 116.3, 1.0, -50.2, -211.4, 117.3, 1.0, -44.06, -208.0, 118.3, 1.0, -37.24, -204.6, 119.3, 1.0, -23.07, -199.2, 121.3, 1.0, -10.71, -193.9, 124.3, 1.0, -2.297, -190.5, 126.3, 1.0, 6.665, -191.6, 128.3, 1.0, 10.77, -195.4, 129.3, 1.0, 12.93, -200.6, 130.3, 1.0, 10.93, -207.1, 131.3, 1.0, 6.339, -212.2, 132.3, 1.0, 0.6546, -214.5, 133.3, 1.0, -8.743, -216.2, 135.3, 1.0, -15.87, -217.6, 136.3, 1.0, -24.13, -219.6, 137.3, 1.0, -31.1, -222.4, 138.3, 1.0, -38.0, -227.4, 139.3, 1.0, -41.71, -233.3, 140.3, 1.0, -48.99, -246.8, 143.3, 1.0, -57.02, -263.4, 147.3, 1.0, -57.1, -270.7, 148.3, 1.0, -52.63, -275.8, 149.3, 1.0, -43.38, -275.0, 151.3, 1.0, -37.85, -269.9, 152.3, 1.0, -35.57, -263.9, 153.3, 1.0, -36.54, -255.6, 154.3, 1.0, -34.77, -245.7, 156.3, 1.0, -26.66, -237.4, 158.3, 1.0, -18.02, -236.3, 159.3, 1.0, -9.543, -236.4, 160.3, 1.0, 0.8689, -242.2, 162.3, 1.0, 8.264, -251.2, 164.3, 1.0, 7.702, -264.2, 166.3, 1.0, 2.088, -277.5, 168.3, 1.0, -8.506, -287.8, 169.3, 1.0, -21.41, -296.4, 170.1, 1.0, -38.66, -305.2, 170.5, 1.0, -58.98, -312.8, 170.4, 1.0, -81.11, -314.6, 169.1, 1.0, -103.8, -309.2, 166.9, 1.0, -121.9, -300.4, 164.3, 1.0, -123.6, -291.4, 162.3, 1.0, -115.1, -288.7, 160.2, 1.0, -77.85, -279.7, 153.8, 1.0, -76.22, -270.2, 153.8, 1.0, -80.44, -265.6, 153.8, 1.0, -86.84, -267.0, 152.3, 1.0, -138.3, -279.9, 145.9, 1.0, -142.3, -272.4, 144.5, 1.0, -139.0, -264.4, 144.0, 1.0, -76.64, -249.9, 136.5, 1.0, -71.74, -244.2, 136.5, 1.0, -73.0, -237.6, 136.5, 1.0, -82.99, -235.6, 134.5, 1.0, -172.5, -251.4, 115.9, 1.0, -182.1, -236.7, 112.9, 1.0, -170.4, -221.3, 109.2, 1.0, -94.35, -226.6, 105.8, 1.0, -87.4, -216.8, 103.9, 1.0, -92.97, -208.9, 102.0, 1.0, -180.1, -209.2, 98.14, 1.0, -187.8, -196.8, 96.23, 1.0, -176.8, -188.5, 94.31, 1.0, -87.42, -201.1, 90.47, 1.0, -78.03, -188.9, 88.55, 1.0, -89.65, -179.6, 86.64, 1.0, -190.4, -176.9, 82.8, 1.0, -198.4, -165.0, 80.88, 1.0, -187.6, -156.2, 78.96, 1.0, -82.62, -160.7, 75.13, 1.0, -68.49, -153.5, 73.21, 1.0, -76.48, -139.9, 71.29, 1.0, -191.8, -145.7, 67.46, 1.0, -204.0, -136.2, 65.54, 1.0, -191.2, -126.7, 63.62, 1.0, -72.8, -125.1, 59.78, 1.0, -61.18, -117.7, 57.87, 1.0, -72.33, -107.8, 55.95, 1.0, -168.4, -97.99, 52.11, 1.0, -187.7, -80.65, 48.28, 1.0, -165.4, -72.56, 44.44, 1.0, -40.76, -80.33, 39.94, 1.0, -27.83, -65.81, 36.66, 1.0, -37.34, -49.24, 33.38, 1.0, -156.6, -41.78, 22.0, 1.0, -172.9, -24.58, 18.77, 1.0, -151.6, -8.784, 12.0, 1.0, -25.88, -3.948, 6.0, 1.0])
_sp.order_u = 3
_sp.order_v = 0
_sp.use_cyclic_u = True
cu_nurbspath_002.use_path = True
cu_nurbspath_002.use_path_clamp = True
cu_nurbspath_002.fill_mode = 'FULL'
cu_nurbspath_002.twist_mode = 'Z_UP'
cu_nurbspath_002.twist_smooth = 17.26
cu_nurbspath_006 = bpy.data.curves.new('NurbsPath.006', 'CURVE')
cu_nurbspath_006.dimensions = '3D'
_sp = cu_nurbspath_006.splines.new('NURBS'); _sp.points.add(128)
_sp.points.foreach_set('co', [0.0, 0.0, 0.0, 1.0, 0.01562, 0.0, 0.0, 1.0, 0.03125, 0.0, 0.0, 1.0, 0.04688, 0.0, 0.0, 1.0, 0.0625, 0.0, 0.0, 1.0, 0.07812, 0.0, 0.0, 1.0, 0.09375, 0.0, 0.0, 1.0, 0.1094, 0.0, 0.0, 1.0, 0.125, 0.0, 0.0, 1.0, 0.1406, 0.0, 0.0, 1.0, 0.1562, 0.0, 0.0, 1.0, 0.1719, 0.0, 0.0, 1.0, 0.1875, 0.0, 0.0, 1.0, 0.2031, 0.0, 0.0, 1.0, 0.2188, 0.0, 0.0, 1.0, 0.2344, 0.0, 0.0, 1.0, 0.25, 0.0, 0.0, 1.0, 0.2656, 0.0, 0.0, 1.0, 0.2812, 0.0, 0.0, 1.0, 0.2969, 0.0, 0.0, 1.0, 0.3125, 0.0, 0.0, 1.0, 0.3281, 0.0, 0.0, 1.0, 0.3438, 0.0, 0.0, 1.0, 0.3594, 0.0, 0.0, 1.0, 0.375, 0.0, 0.0, 1.0, 0.3906, 0.0, 0.0, 1.0, 0.4062, 0.0, 0.0, 1.0, 0.4219, 0.0, 0.0, 1.0, 0.4375, 0.0, 0.0, 1.0, 0.4531, 0.0, 0.0, 1.0, 0.4688, 0.0, 0.0, 1.0, 0.4844, 0.0, 0.0, 1.0, 0.5, 0.0, 0.0, 1.0, 0.5156, 0.0, 0.0, 1.0, 0.5312, 0.0, 0.0, 1.0, 0.5469, 0.0, 0.0, 1.0, 0.5625, 0.0, 0.0, 1.0, 0.5781, 0.0, 0.0, 1.0, 0.5938, 0.0, 0.0, 1.0, 0.6094, 0.0, 0.0, 1.0, 0.625, 0.0, 0.0, 1.0, 0.6406, 0.0, 0.0, 1.0, 0.6562, 0.0, 0.0, 1.0, 0.6719, 0.0, 0.0, 1.0, 0.6875, 0.0, 0.0, 1.0, 0.7031, 0.0, 0.0, 1.0, 0.7188, 0.0, 0.0, 1.0, 0.7344, 0.0, 0.0, 1.0, 0.75, 0.0, 0.0, 1.0, 0.7656, 0.0, 0.0, 1.0, 0.7812, 0.0, 0.0, 1.0, 0.7969, 0.0, 0.0, 1.0, 0.8125, 0.0, 0.0, 1.0, 0.8281, 0.0, 0.0, 1.0, 0.8438, 0.0, 0.0, 1.0, 0.8594, 0.0, 0.0, 1.0, 0.875, 0.0, 0.0, 1.0, 0.8906, 0.0, 0.0, 1.0, 0.9062, 0.0, 0.0, 1.0, 0.9219, 0.0, 0.0, 1.0, 0.9375, 0.0, 0.0, 1.0, 0.9531, 0.0, 0.0, 1.0, 0.9688, 0.0, 0.0, 1.0, 0.9844, 0.0, 0.0, 1.0, 1.0, 0.0, 0.0, 1.0, 5.994, -2.183e-07, 0.9087, 1.0, 10.99, -4.366e-07, 1.817, 1.0, 15.98, -6.549e-07, 2.726, 1.0, 20.98, -8.732e-07, 3.635, 1.0, 25.97, -1.091e-06, 4.543, 1.0, 30.96, -1.31e-06, 5.452, 1.0, 35.96, -1.528e-06, 6.361, 1.0, 40.95, -1.746e-06, 7.269, 1.0, 45.95, -1.965e-06, 8.178, 1.0, 50.94, -2.183e-06, 9.087, 1.0, 55.93, -2.401e-06, 9.995, 1.0, 60.93, -2.62e-06, 10.9, 1.0, 65.92, -2.838e-06, 11.81, 1.0, 70.92, -3.056e-06, 12.72, 1.0, 75.91, -3.274e-06, 13.63, 1.0, 80.91, -3.493e-06, 14.54, 1.0, 85.9, -3.711e-06, 15.45, 1.0, 90.89, -3.929e-06, 16.36, 1.0, 95.89, -4.148e-06, 17.26, 1.0, 100.9, -4.366e-06, 18.17, 1.0, 105.9, -4.584e-06, 19.08, 1.0, 110.9, -4.803e-06, 19.99, 1.0, 115.9, -5.021e-06, 20.9, 1.0, 120.9, -5.239e-06, 21.81, 1.0, 125.9, -5.457e-06, 22.72, 1.0, 130.8, -5.676e-06, 23.63, 1.0, 135.8, -5.894e-06, 24.53, 1.0, 140.8, -6.112e-06, 25.44, 1.0, 145.8, -6.331e-06, 26.35, 1.0, 150.8, -6.549e-06, 27.26, 1.0, 155.8, -6.767e-06, 28.17, 1.0, 160.8, -6.986e-06, 29.08, 1.0, 165.8, -7.204e-06, 29.99, 1.0, 170.8, -7.422e-06, 30.9, 1.0, 175.8, -7.64e-06, 31.8, 1.0, 180.8, -7.859e-06, 32.71, 1.0, 185.8, -8.077e-06, 33.62, 1.0, 190.8, -8.295e-06, 34.53, 1.0, 195.8, -8.514e-06, 35.44, 1.0, 200.8, -8.732e-06, 36.35, 1.0, 205.8, -8.95e-06, 37.26, 1.0, 210.8, -9.168e-06, 38.16, 1.0, 215.7, -9.387e-06, 39.07, 1.0, 220.7, -9.605e-06, 39.98, 1.0, 225.7, -9.823e-06, 40.89, 1.0, 230.7, -1.004e-05, 41.8, 1.0, 235.7, -1.026e-05, 42.71, 1.0, 240.7, -1.048e-05, 43.62, 1.0, 245.7, -1.07e-05, 44.53, 1.0, 250.7, -1.091e-05, 45.43, 1.0, 255.7, -1.113e-05, 46.34, 1.0, 260.7, -1.135e-05, 47.25, 1.0, 265.7, -1.157e-05, 48.16, 1.0, 270.7, -1.179e-05, 49.07, 1.0, 275.7, -1.201e-05, 49.98, 1.0, 280.7, -1.222e-05, 50.89, 1.0, 285.7, -1.244e-05, 51.79, 1.0, 290.7, -1.266e-05, 52.7, 1.0, 295.6, -1.288e-05, 53.61, 1.0, 300.6, -1.31e-05, 54.52, 1.0, 305.6, -1.332e-05, 55.43, 1.0, 310.6, -1.353e-05, 56.34, 1.0, 315.6, -1.375e-05, 57.25, 1.0, 320.6, -1.397e-05, 58.16, 1.0])
_sp.order_u = 2
_sp.order_v = 0
_sp.use_endpoint_u = True
cu_nurbspath_006.use_path = True
cu_nurbspath_006.use_path_clamp = True
cu_nurbspath_006.fill_mode = 'FULL'

# ---- objects
ob_camera = bpy.data.objects.new('Camera', cam_camera)
ob_direction = bpy.data.objects.new('direction', cu_nurbspath_002)
ob_slope = bpy.data.objects.new('slope', cu_nurbspath_006)
ob_plane_001 = bpy.data.objects.new('Plane.001', me_plane_001)

# ---- transforms, parenting, visibility, modifiers, constraints
ob_camera.location = (19.65, 7.457, 4.958)
ob_camera.rotation_euler = (1.109, -0.0, 4.572)
ob_camera.lock_rotations_4d = False
ob_camera.empty_display_type = 'ARROWS'
ob_camera.color = (0.0, 0.0, 0.0, 0.0)
ob_camera.display_type = 'WIRE'
ob_camera.lineart.crease_threshold = 0.0
ob_direction.location = (29.24, 8.648, 0.0)
ob_direction.rotation_euler = (0.0, -0.0, 3.142)
ob_direction.lineart.crease_threshold = 0.0
ob_slope.location = (0.0, 0.0, 0.0)
ob_slope.rotation_euler = (0.0, -0.0, 1.571)
ob_slope.lineart.crease_threshold = 0.0
ob_plane_001.location = (29.24, 8.648, 0.0)
ob_plane_001.rotation_euler = (0.0, -0.0, 4.712)
ob_plane_001.scale = (2.0, 1.0, 1.0)
ob_plane_001.lineart.crease_threshold = 0.0
_m = ob_plane_001.modifiers.new('Mirror', 'MIRROR')
_m.use_clip = True
_m = ob_plane_001.modifiers.new('Array', 'ARRAY')
_m.fit_type = 'FIT_CURVE'
_m.count = 1
_m.curve = ob_direction
_m.relative_offset_displace = (0.0, -1.0, 0.0)
_m = ob_plane_001.modifiers.new('Curve', 'CURVE')
_m.object = ob_direction

# ---- collection membership
col_collection.objects.link(ob_camera)
col_collection.objects.link(ob_direction)
col_collection.objects.link(ob_slope)
col_collection.objects.link(ob_plane_001)

# ---- scene / render settings (as saved in the file)
scene.camera = ob_camera
scene.frame_start = 1; scene.frame_end = 250; scene.frame_set(23)
scene.render.engine = 'BLENDER_EEVEE_NEXT'
scene.cycles.use_denoising = False
scene.cycles.samples = 128
scene.cycles.sampling_pattern = 'TABULATED_SOBOL'
scene.cycles.use_adaptive_sampling = False
scene.cycles.use_light_tree = False
scene.view_settings.view_transform = 'Filmic'
bpy.context.view_layer.update()

# ---- added for rendering (the .blend has no usable light): sun
light_auto_sun = bpy.data.lights.new('AutoSun', 'SUN')
light_auto_sun.energy = 3.0
light_auto_sun.angle = 0.0523599
ob_auto_sun = bpy.data.objects.new('AutoSun', light_auto_sun)
scene.collection.objects.link(ob_auto_sun)
ob_auto_sun.rotation_euler = (0.872665, 0.174533, 0.523599)
bpy.context.view_layer.update()
